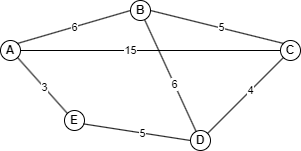

The diagram above was exported from draw.io. Its source (the exported page's mxGraphModel, read from the mxfile embedded in the PNG):
<mxGraphModel dx="439" dy="331" grid="1" gridSize="10" guides="1" tooltips="1" connect="1" arrows="1" fold="1" page="1" pageScale="1" pageWidth="827" pageHeight="1169" math="0" shadow="0">
  <root>
    <mxCell id="0" />
    <mxCell id="1" parent="0" />
    <mxCell id="emVnELW7l06RB4Jt8qlT-1" value="&lt;b&gt;A&lt;/b&gt;" style="ellipse;whiteSpace=wrap;html=1;aspect=fixed;" vertex="1" parent="1">
      <mxGeometry x="340" y="300" width="20" height="20" as="geometry" />
    </mxCell>
    <mxCell id="emVnELW7l06RB4Jt8qlT-3" value="&lt;b&gt;B&lt;/b&gt;" style="ellipse;whiteSpace=wrap;html=1;aspect=fixed;align=center;" vertex="1" parent="1">
      <mxGeometry x="470" y="260" width="20" height="20" as="geometry" />
    </mxCell>
    <mxCell id="emVnELW7l06RB4Jt8qlT-4" value="&lt;b&gt;D&lt;/b&gt;" style="ellipse;whiteSpace=wrap;html=1;aspect=fixed;" vertex="1" parent="1">
      <mxGeometry x="530" y="390" width="20" height="20" as="geometry" />
    </mxCell>
    <mxCell id="emVnELW7l06RB4Jt8qlT-5" value="&lt;b&gt;E&lt;/b&gt;" style="ellipse;whiteSpace=wrap;html=1;aspect=fixed;" vertex="1" parent="1">
      <mxGeometry x="404" y="370" width="20" height="20" as="geometry" />
    </mxCell>
    <mxCell id="emVnELW7l06RB4Jt8qlT-6" value="&lt;b&gt;C&lt;/b&gt;" style="ellipse;whiteSpace=wrap;html=1;aspect=fixed;" vertex="1" parent="1">
      <mxGeometry x="620" y="300" width="20" height="20" as="geometry" />
    </mxCell>
    <mxCell id="emVnELW7l06RB4Jt8qlT-7" value="" style="endArrow=none;html=1;rounded=0;entryX=0;entryY=1;entryDx=0;entryDy=0;exitX=1;exitY=0;exitDx=0;exitDy=0;" edge="1" parent="1" source="emVnELW7l06RB4Jt8qlT-4" target="emVnELW7l06RB4Jt8qlT-6">
      <mxGeometry width="50" height="50" relative="1" as="geometry">
        <mxPoint x="590" y="400" as="sourcePoint" />
        <mxPoint x="640" y="350" as="targetPoint" />
      </mxGeometry>
    </mxCell>
    <mxCell id="emVnELW7l06RB4Jt8qlT-8" value="4" style="edgeLabel;html=1;align=center;verticalAlign=middle;resizable=0;points=[];" vertex="1" connectable="0" parent="emVnELW7l06RB4Jt8qlT-7">
      <mxGeometry x="0.2307" relative="1" as="geometry">
        <mxPoint x="-4" y="4" as="offset" />
      </mxGeometry>
    </mxCell>
    <mxCell id="emVnELW7l06RB4Jt8qlT-9" value="" style="endArrow=none;html=1;rounded=0;entryX=0;entryY=0.5;entryDx=0;entryDy=0;exitX=1;exitY=0.5;exitDx=0;exitDy=0;" edge="1" parent="1" source="emVnELW7l06RB4Jt8qlT-1" target="emVnELW7l06RB4Jt8qlT-6">
      <mxGeometry width="50" height="50" relative="1" as="geometry">
        <mxPoint x="430" y="330" as="sourcePoint" />
        <mxPoint x="556" y="320" as="targetPoint" />
      </mxGeometry>
    </mxCell>
    <mxCell id="emVnELW7l06RB4Jt8qlT-11" value="15" style="edgeLabel;html=1;align=center;verticalAlign=middle;resizable=0;points=[];" vertex="1" connectable="0" parent="emVnELW7l06RB4Jt8qlT-9">
      <mxGeometry x="0.0108" y="1" relative="1" as="geometry">
        <mxPoint x="-22" y="1" as="offset" />
      </mxGeometry>
    </mxCell>
    <mxCell id="emVnELW7l06RB4Jt8qlT-13" value="" style="endArrow=none;html=1;rounded=0;entryX=0;entryY=0;entryDx=0;entryDy=0;exitX=1;exitY=0.5;exitDx=0;exitDy=0;" edge="1" parent="1" source="emVnELW7l06RB4Jt8qlT-3" target="emVnELW7l06RB4Jt8qlT-6">
      <mxGeometry width="50" height="50" relative="1" as="geometry">
        <mxPoint x="567" y="413" as="sourcePoint" />
        <mxPoint x="643" y="337" as="targetPoint" />
      </mxGeometry>
    </mxCell>
    <mxCell id="emVnELW7l06RB4Jt8qlT-15" value="5" style="edgeLabel;html=1;align=center;verticalAlign=middle;resizable=0;points=[];" vertex="1" connectable="0" parent="emVnELW7l06RB4Jt8qlT-13">
      <mxGeometry x="0.2092" y="-1" relative="1" as="geometry">
        <mxPoint x="-9" y="-4" as="offset" />
      </mxGeometry>
    </mxCell>
    <mxCell id="emVnELW7l06RB4Jt8qlT-16" value="" style="endArrow=none;html=1;rounded=0;entryX=0.71;entryY=0.97;entryDx=0;entryDy=0;exitX=0.29;exitY=0.07;exitDx=0;exitDy=0;exitPerimeter=0;entryPerimeter=0;" edge="1" parent="1" source="emVnELW7l06RB4Jt8qlT-4" target="emVnELW7l06RB4Jt8qlT-3">
      <mxGeometry width="50" height="50" relative="1" as="geometry">
        <mxPoint x="577" y="423" as="sourcePoint" />
        <mxPoint x="653" y="347" as="targetPoint" />
      </mxGeometry>
    </mxCell>
    <mxCell id="emVnELW7l06RB4Jt8qlT-18" value="6" style="edgeLabel;html=1;align=center;verticalAlign=middle;resizable=0;points=[];" vertex="1" connectable="0" parent="emVnELW7l06RB4Jt8qlT-16">
      <mxGeometry x="-0.1529" relative="1" as="geometry">
        <mxPoint as="offset" />
      </mxGeometry>
    </mxCell>
    <mxCell id="emVnELW7l06RB4Jt8qlT-20" value="" style="endArrow=none;html=1;rounded=0;entryX=1;entryY=1;entryDx=0;entryDy=0;exitX=0;exitY=0;exitDx=0;exitDy=0;" edge="1" parent="1" source="emVnELW7l06RB4Jt8qlT-5" target="emVnELW7l06RB4Jt8qlT-1">
      <mxGeometry width="50" height="50" relative="1" as="geometry">
        <mxPoint x="440" y="420" as="sourcePoint" />
        <mxPoint x="490" y="370" as="targetPoint" />
      </mxGeometry>
    </mxCell>
    <mxCell id="emVnELW7l06RB4Jt8qlT-22" value="3" style="edgeLabel;html=1;align=center;verticalAlign=middle;resizable=0;points=[];" vertex="1" connectable="0" parent="emVnELW7l06RB4Jt8qlT-20">
      <mxGeometry x="-0.0648" relative="1" as="geometry">
        <mxPoint as="offset" />
      </mxGeometry>
    </mxCell>
    <mxCell id="emVnELW7l06RB4Jt8qlT-26" value="" style="endArrow=none;html=1;rounded=0;entryX=0;entryY=0.5;entryDx=0;entryDy=0;exitX=0.95;exitY=0.67;exitDx=0;exitDy=0;exitPerimeter=0;" edge="1" parent="1" source="emVnELW7l06RB4Jt8qlT-5" target="emVnELW7l06RB4Jt8qlT-4">
      <mxGeometry width="50" height="50" relative="1" as="geometry">
        <mxPoint x="440" y="420" as="sourcePoint" />
        <mxPoint x="490" y="370" as="targetPoint" />
      </mxGeometry>
    </mxCell>
    <mxCell id="emVnELW7l06RB4Jt8qlT-27" value="5" style="edgeLabel;html=1;align=center;verticalAlign=middle;resizable=0;points=[];" vertex="1" connectable="0" parent="emVnELW7l06RB4Jt8qlT-26">
      <mxGeometry x="0.0931" relative="1" as="geometry">
        <mxPoint as="offset" />
      </mxGeometry>
    </mxCell>
    <mxCell id="emVnELW7l06RB4Jt8qlT-28" value="" style="endArrow=none;html=1;rounded=0;entryX=0;entryY=0.5;entryDx=0;entryDy=0;exitX=1;exitY=0;exitDx=0;exitDy=0;" edge="1" parent="1" source="emVnELW7l06RB4Jt8qlT-1" target="emVnELW7l06RB4Jt8qlT-3">
      <mxGeometry width="50" height="50" relative="1" as="geometry">
        <mxPoint x="440" y="420" as="sourcePoint" />
        <mxPoint x="490" y="370" as="targetPoint" />
      </mxGeometry>
    </mxCell>
    <mxCell id="emVnELW7l06RB4Jt8qlT-29" value="6" style="edgeLabel;html=1;align=center;verticalAlign=middle;resizable=0;points=[];" vertex="1" connectable="0" parent="emVnELW7l06RB4Jt8qlT-28">
      <mxGeometry x="0.0056" relative="1" as="geometry">
        <mxPoint as="offset" />
      </mxGeometry>
    </mxCell>
  </root>
</mxGraphModel>